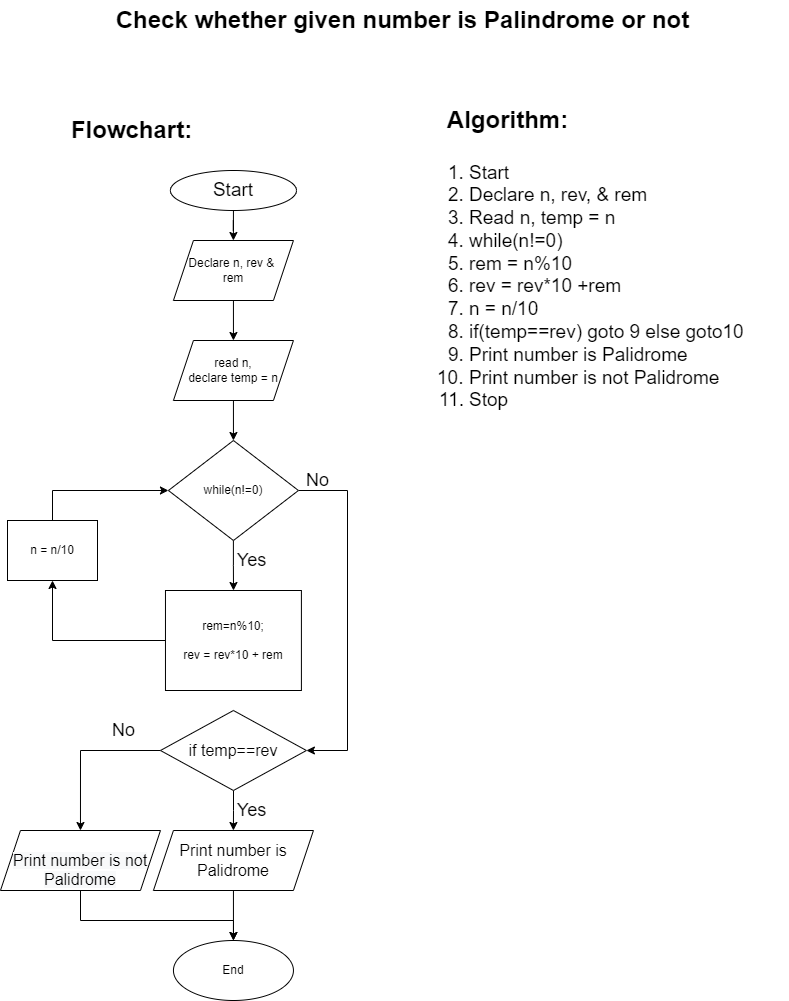

The diagram above was exported from draw.io. Its source (the exported page's mxGraphModel, read from the mxfile embedded in the PNG):
<mxGraphModel dx="839" dy="857" grid="1" gridSize="10" guides="1" tooltips="1" connect="1" arrows="1" fold="1" page="1" pageScale="1" pageWidth="827" pageHeight="1169" background="#FFFFFF" math="0" shadow="0">
  <root>
    <mxCell id="WIyWlLk6GJQsqaUBKTNV-0" />
    <mxCell id="WIyWlLk6GJQsqaUBKTNV-1" parent="WIyWlLk6GJQsqaUBKTNV-0" />
    <mxCell id="nUPXzKol__QYptCHy4bD-82" value="" style="edgeStyle=orthogonalEdgeStyle;rounded=0;orthogonalLoop=1;jettySize=auto;html=1;" parent="WIyWlLk6GJQsqaUBKTNV-1" source="X0aBdcByCuxlTt1kCmt3-0" target="nUPXzKol__QYptCHy4bD-78" edge="1">
      <mxGeometry relative="1" as="geometry" />
    </mxCell>
    <mxCell id="X0aBdcByCuxlTt1kCmt3-0" value="&lt;font style=&quot;font-size: 19px;&quot;&gt;Start&lt;/font&gt;" style="ellipse;whiteSpace=wrap;html=1;" parent="WIyWlLk6GJQsqaUBKTNV-1" vertex="1">
      <mxGeometry x="192.94" y="230" width="126" height="40" as="geometry" />
    </mxCell>
    <mxCell id="X0aBdcByCuxlTt1kCmt3-19" value="Algorithm:" style="text;strokeColor=none;fillColor=none;html=1;fontSize=24;fontStyle=1;verticalAlign=middle;align=center;" parent="WIyWlLk6GJQsqaUBKTNV-1" vertex="1">
      <mxGeometry x="480" y="160" width="100" height="40" as="geometry" />
    </mxCell>
    <mxCell id="X0aBdcByCuxlTt1kCmt3-20" value="Flowchart:" style="text;strokeColor=none;fillColor=none;html=1;fontSize=24;fontStyle=1;verticalAlign=middle;align=center;" parent="WIyWlLk6GJQsqaUBKTNV-1" vertex="1">
      <mxGeometry x="104" y="170" width="100" height="40" as="geometry" />
    </mxCell>
    <mxCell id="X0aBdcByCuxlTt1kCmt3-21" value="Check whether given number is Palindrome or not" style="text;strokeColor=none;fillColor=none;html=1;fontSize=24;fontStyle=1;verticalAlign=middle;align=center;" parent="WIyWlLk6GJQsqaUBKTNV-1" vertex="1">
      <mxGeometry x="60" y="60" width="730" height="40" as="geometry" />
    </mxCell>
    <mxCell id="X0aBdcByCuxlTt1kCmt3-26" value="&lt;ol&gt;&lt;li&gt;Start&lt;/li&gt;&lt;li&gt;Declare n, rev, &amp;amp; rem&lt;/li&gt;&lt;li&gt;Read n, temp = n&lt;/li&gt;&lt;li&gt;while(n!=0)&lt;/li&gt;&lt;li&gt;rem = n%10&lt;/li&gt;&lt;li&gt;rev = rev*10 +rem&lt;/li&gt;&lt;li&gt;n = n/10&lt;/li&gt;&lt;li&gt;if(temp==rev) goto 9 else goto10&lt;/li&gt;&lt;li&gt;Print number is Palidrome&lt;/li&gt;&lt;li&gt;Print number is not Palidrome&lt;/li&gt;&lt;li&gt;Stop&lt;/li&gt;&lt;/ol&gt;" style="text;strokeColor=none;fillColor=none;html=1;whiteSpace=wrap;verticalAlign=middle;overflow=hidden;fontSize=19;" parent="WIyWlLk6GJQsqaUBKTNV-1" vertex="1">
      <mxGeometry x="450" y="200" width="360" height="290" as="geometry" />
    </mxCell>
    <mxCell id="nUPXzKol__QYptCHy4bD-84" value="" style="edgeStyle=orthogonalEdgeStyle;rounded=0;orthogonalLoop=1;jettySize=auto;html=1;" parent="WIyWlLk6GJQsqaUBKTNV-1" source="nUPXzKol__QYptCHy4bD-75" target="nUPXzKol__QYptCHy4bD-76" edge="1">
      <mxGeometry relative="1" as="geometry" />
    </mxCell>
    <mxCell id="nUPXzKol__QYptCHy4bD-75" value="read n,&lt;br&gt;declare temp = n" style="shape=parallelogram;perimeter=parallelogramPerimeter;whiteSpace=wrap;html=1;fixedSize=1;" parent="WIyWlLk6GJQsqaUBKTNV-1" vertex="1">
      <mxGeometry x="195.94" y="400" width="120" height="60" as="geometry" />
    </mxCell>
    <mxCell id="nUPXzKol__QYptCHy4bD-85" value="" style="edgeStyle=orthogonalEdgeStyle;rounded=0;orthogonalLoop=1;jettySize=auto;html=1;" parent="WIyWlLk6GJQsqaUBKTNV-1" source="nUPXzKol__QYptCHy4bD-76" target="nUPXzKol__QYptCHy4bD-77" edge="1">
      <mxGeometry relative="1" as="geometry" />
    </mxCell>
    <mxCell id="2-kMocKYsg4JNheLIqaF-1" style="edgeStyle=orthogonalEdgeStyle;rounded=0;orthogonalLoop=1;jettySize=auto;html=1;entryX=1;entryY=0.5;entryDx=0;entryDy=0;fontSize=16;" parent="WIyWlLk6GJQsqaUBKTNV-1" source="nUPXzKol__QYptCHy4bD-76" target="2-kMocKYsg4JNheLIqaF-2" edge="1">
      <mxGeometry relative="1" as="geometry">
        <mxPoint x="315.94000000000005" y="810" as="targetPoint" />
        <Array as="points">
          <mxPoint x="370" y="550" />
          <mxPoint x="370" y="810" />
        </Array>
      </mxGeometry>
    </mxCell>
    <mxCell id="nUPXzKol__QYptCHy4bD-76" value="while(n!=0)" style="rhombus;whiteSpace=wrap;html=1;" parent="WIyWlLk6GJQsqaUBKTNV-1" vertex="1">
      <mxGeometry x="190.94" y="500" width="130" height="100" as="geometry" />
    </mxCell>
    <mxCell id="nUPXzKol__QYptCHy4bD-86" style="edgeStyle=orthogonalEdgeStyle;rounded=0;orthogonalLoop=1;jettySize=auto;html=1;entryX=0.5;entryY=1;entryDx=0;entryDy=0;" parent="WIyWlLk6GJQsqaUBKTNV-1" source="nUPXzKol__QYptCHy4bD-77" target="nUPXzKol__QYptCHy4bD-79" edge="1">
      <mxGeometry relative="1" as="geometry" />
    </mxCell>
    <mxCell id="nUPXzKol__QYptCHy4bD-77" value="rem=n%10;&lt;br&gt;&lt;br&gt;rev = rev*10 + rem" style="rounded=0;whiteSpace=wrap;html=1;" parent="WIyWlLk6GJQsqaUBKTNV-1" vertex="1">
      <mxGeometry x="187.97" y="650" width="135.94" height="100" as="geometry" />
    </mxCell>
    <mxCell id="nUPXzKol__QYptCHy4bD-83" value="" style="edgeStyle=orthogonalEdgeStyle;rounded=0;orthogonalLoop=1;jettySize=auto;html=1;" parent="WIyWlLk6GJQsqaUBKTNV-1" source="nUPXzKol__QYptCHy4bD-78" target="nUPXzKol__QYptCHy4bD-75" edge="1">
      <mxGeometry relative="1" as="geometry" />
    </mxCell>
    <mxCell id="nUPXzKol__QYptCHy4bD-78" value="Declare n, rev &amp;amp;&amp;nbsp;&lt;br&gt;rem" style="shape=parallelogram;perimeter=parallelogramPerimeter;whiteSpace=wrap;html=1;fixedSize=1;" parent="WIyWlLk6GJQsqaUBKTNV-1" vertex="1">
      <mxGeometry x="195.94" y="300" width="120" height="60" as="geometry" />
    </mxCell>
    <mxCell id="nUPXzKol__QYptCHy4bD-87" style="edgeStyle=orthogonalEdgeStyle;rounded=0;orthogonalLoop=1;jettySize=auto;html=1;entryX=0;entryY=0.5;entryDx=0;entryDy=0;" parent="WIyWlLk6GJQsqaUBKTNV-1" source="nUPXzKol__QYptCHy4bD-79" target="nUPXzKol__QYptCHy4bD-76" edge="1">
      <mxGeometry relative="1" as="geometry">
        <Array as="points">
          <mxPoint x="75" y="550" />
        </Array>
      </mxGeometry>
    </mxCell>
    <mxCell id="nUPXzKol__QYptCHy4bD-79" value="n = n/10" style="rounded=0;whiteSpace=wrap;html=1;" parent="WIyWlLk6GJQsqaUBKTNV-1" vertex="1">
      <mxGeometry x="30" y="580" width="90" height="60" as="geometry" />
    </mxCell>
    <mxCell id="nUPXzKol__QYptCHy4bD-81" value="End" style="ellipse;whiteSpace=wrap;html=1;" parent="WIyWlLk6GJQsqaUBKTNV-1" vertex="1">
      <mxGeometry x="195.94" y="1000" width="120" height="60" as="geometry" />
    </mxCell>
    <mxCell id="nUPXzKol__QYptCHy4bD-91" value="Yes" style="text;strokeColor=none;fillColor=none;html=1;fontSize=18;fontStyle=0;verticalAlign=middle;align=center;" parent="WIyWlLk6GJQsqaUBKTNV-1" vertex="1">
      <mxGeometry x="223.91" y="600" width="100" height="40" as="geometry" />
    </mxCell>
    <mxCell id="nUPXzKol__QYptCHy4bD-92" value="No" style="text;strokeColor=none;fillColor=none;html=1;fontSize=18;fontStyle=0;verticalAlign=middle;align=center;" parent="WIyWlLk6GJQsqaUBKTNV-1" vertex="1">
      <mxGeometry x="290" y="520" width="100" height="40" as="geometry" />
    </mxCell>
    <mxCell id="2-kMocKYsg4JNheLIqaF-5" style="edgeStyle=orthogonalEdgeStyle;rounded=0;orthogonalLoop=1;jettySize=auto;html=1;entryX=0.5;entryY=0;entryDx=0;entryDy=0;fontSize=16;" parent="WIyWlLk6GJQsqaUBKTNV-1" source="2-kMocKYsg4JNheLIqaF-2" target="2-kMocKYsg4JNheLIqaF-3" edge="1">
      <mxGeometry relative="1" as="geometry">
        <Array as="points">
          <mxPoint x="103" y="810" />
        </Array>
      </mxGeometry>
    </mxCell>
    <mxCell id="2-kMocKYsg4JNheLIqaF-6" value="" style="edgeStyle=orthogonalEdgeStyle;rounded=0;orthogonalLoop=1;jettySize=auto;html=1;fontSize=16;" parent="WIyWlLk6GJQsqaUBKTNV-1" source="2-kMocKYsg4JNheLIqaF-2" target="2-kMocKYsg4JNheLIqaF-4" edge="1">
      <mxGeometry relative="1" as="geometry" />
    </mxCell>
    <mxCell id="2-kMocKYsg4JNheLIqaF-2" value="if temp==rev" style="rhombus;whiteSpace=wrap;html=1;fontSize=16;" parent="WIyWlLk6GJQsqaUBKTNV-1" vertex="1">
      <mxGeometry x="182.97" y="770" width="145.94" height="80" as="geometry" />
    </mxCell>
    <mxCell id="2-kMocKYsg4JNheLIqaF-9" style="edgeStyle=orthogonalEdgeStyle;rounded=0;orthogonalLoop=1;jettySize=auto;html=1;fontSize=16;" parent="WIyWlLk6GJQsqaUBKTNV-1" source="2-kMocKYsg4JNheLIqaF-3" target="nUPXzKol__QYptCHy4bD-81" edge="1">
      <mxGeometry relative="1" as="geometry">
        <Array as="points">
          <mxPoint x="103" y="980" />
          <mxPoint x="256" y="980" />
        </Array>
      </mxGeometry>
    </mxCell>
    <mxCell id="2-kMocKYsg4JNheLIqaF-3" value="&lt;br&gt;&lt;span style=&quot;color: rgb(0, 0, 0); font-family: Helvetica; font-size: 16px; font-style: normal; font-variant-ligatures: normal; font-variant-caps: normal; font-weight: 400; letter-spacing: normal; orphans: 2; text-align: center; text-indent: 0px; text-transform: none; widows: 2; word-spacing: 0px; -webkit-text-stroke-width: 0px; background-color: rgb(248, 249, 250); text-decoration-thickness: initial; text-decoration-style: initial; text-decoration-color: initial; float: none; display: inline !important;&quot;&gt;Print number is not Palidrome&lt;/span&gt;&lt;br&gt;" style="shape=parallelogram;perimeter=parallelogramPerimeter;whiteSpace=wrap;html=1;fixedSize=1;fontSize=16;" parent="WIyWlLk6GJQsqaUBKTNV-1" vertex="1">
      <mxGeometry x="22.97" y="890" width="160" height="60" as="geometry" />
    </mxCell>
    <mxCell id="2-kMocKYsg4JNheLIqaF-10" value="" style="edgeStyle=orthogonalEdgeStyle;rounded=0;orthogonalLoop=1;jettySize=auto;html=1;fontSize=16;" parent="WIyWlLk6GJQsqaUBKTNV-1" source="2-kMocKYsg4JNheLIqaF-4" target="nUPXzKol__QYptCHy4bD-81" edge="1">
      <mxGeometry relative="1" as="geometry" />
    </mxCell>
    <mxCell id="2-kMocKYsg4JNheLIqaF-4" value="Print number is Palidrome" style="shape=parallelogram;perimeter=parallelogramPerimeter;whiteSpace=wrap;html=1;fixedSize=1;fontSize=16;" parent="WIyWlLk6GJQsqaUBKTNV-1" vertex="1">
      <mxGeometry x="175.94" y="890" width="160" height="60" as="geometry" />
    </mxCell>
    <mxCell id="2-kMocKYsg4JNheLIqaF-7" value="Yes" style="text;strokeColor=none;fillColor=none;html=1;fontSize=18;fontStyle=0;verticalAlign=middle;align=center;" parent="WIyWlLk6GJQsqaUBKTNV-1" vertex="1">
      <mxGeometry x="223.91" y="850" width="100" height="40" as="geometry" />
    </mxCell>
    <mxCell id="2-kMocKYsg4JNheLIqaF-8" value="No" style="text;strokeColor=none;fillColor=none;html=1;fontSize=18;fontStyle=0;verticalAlign=middle;align=center;" parent="WIyWlLk6GJQsqaUBKTNV-1" vertex="1">
      <mxGeometry x="95.94" y="770" width="100" height="40" as="geometry" />
    </mxCell>
  </root>
</mxGraphModel>